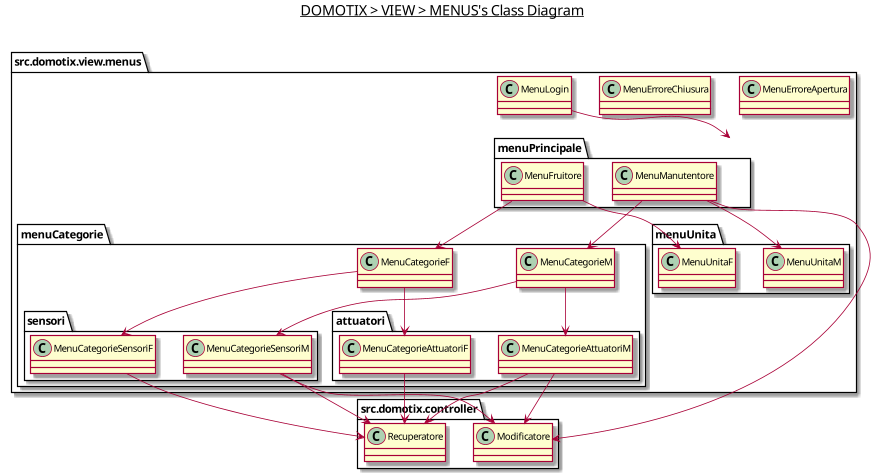

The diagram above was rendered by PlantUML. Its source (embedded in the PNG):
@startuml

title __DOMOTIX > VIEW > MENUS's Class Diagram__\n

namespace src.domotix.view.menus {
    class src.domotix.view.menus.MenuErroreApertura {
    }

    class src.domotix.view.menus.MenuErroreChiusura {
    }

    class src.domotix.view.menus.MenuLogin {
    }

    namespace menuPrincipale {
        class src.domotix.view.menus.menuPrincipale.MenuFruitore {
        }

        class src.domotix.view.menus.menuPrincipale.MenuManutentore {
        }
    }

    namespace menuCategorie {
        class src.domotix.view.menus.menuCategorie.MenuCategorieF {
        }

        class src.domotix.view.menus.menuCategorie.MenuCategorieM {
        }

        namespace sensori {
            class src.domotix.view.menus.menuCategorie.sensori.MenuCategorieSensoriF {
            }

            class src.domotix.view.menus.menuCategorie.sensori.MenuCategorieSensoriM {
            }
        }

        namespace attuatori {
            class src.domotix.view.menus.menuCategorie.attuatori.MenuCategorieAttuatoriF {
            }

            class src.domotix.view.menus.menuCategorie.attuatori.MenuCategorieAttuatoriM {
            }
        }
    }

    namespace menuUnita {
    }
}

src.domotix.view.menus.MenuLogin --> src.domotix.view.menus.menuPrincipale
src.domotix.view.menus.menuPrincipale.MenuManutentore --> src.domotix.view.menus.menuUnita.MenuUnitaM
src.domotix.view.menus.menuPrincipale.MenuFruitore --> src.domotix.view.menus.menuUnita.MenuUnitaF
src.domotix.view.menus.menuPrincipale.MenuManutentore --> src.domotix.view.menus.menuCategorie.MenuCategorieM
src.domotix.view.menus.menuPrincipale.MenuFruitore --> src.domotix.view.menus.menuCategorie.MenuCategorieF
src.domotix.view.menus.menuCategorie.MenuCategorieM --> src.domotix.view.menus.menuCategorie.attuatori.MenuCategorieAttuatoriM
src.domotix.view.menus.menuCategorie.MenuCategorieM --> src.domotix.view.menus.menuCategorie.sensori.MenuCategorieSensoriM
src.domotix.view.menus.menuCategorie.MenuCategorieF --> src.domotix.view.menus.menuCategorie.attuatori.MenuCategorieAttuatoriF
src.domotix.view.menus.menuCategorie.MenuCategorieF --> src.domotix.view.menus.menuCategorie.sensori.MenuCategorieSensoriF

src.domotix.view.menus.menuCategorie.attuatori.MenuCategorieAttuatoriM --> src.domotix.controller.Modificatore
src.domotix.view.menus.menuCategorie.attuatori.MenuCategorieAttuatoriM --> src.domotix.controller.Recuperatore
src.domotix.view.menus.menuCategorie.attuatori.MenuCategorieAttuatoriF --> src.domotix.controller.Recuperatore
src.domotix.view.menus.menuCategorie.sensori.MenuCategorieSensoriM --> src.domotix.controller.Modificatore
src.domotix.view.menus.menuCategorie.sensori.MenuCategorieSensoriM --> src.domotix.controller.Recuperatore
src.domotix.view.menus.menuCategorie.sensori.MenuCategorieSensoriF --> src.domotix.controller.Recuperatore
src.domotix.view.menus.menuPrincipale.MenuManutentore --> src.domotix.controller.Modificatore

@enduml